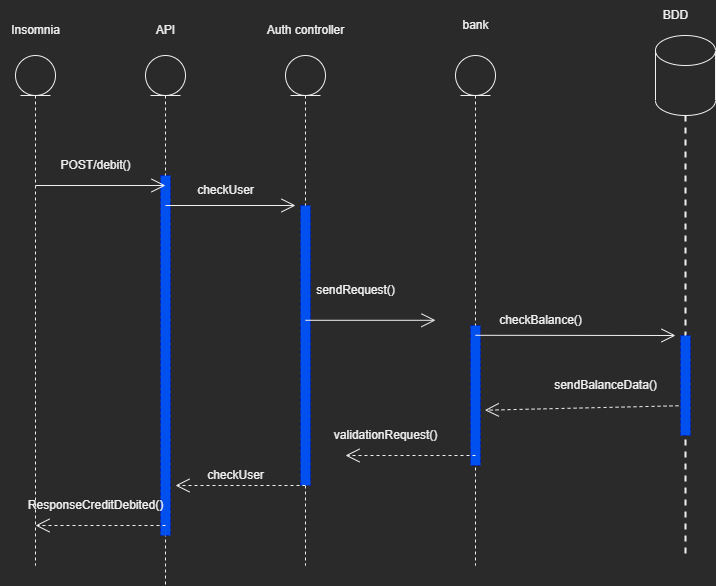

The diagram above was exported from draw.io. Its source (the exported page's mxGraphModel, read from the mxfile embedded in the PNG):
<mxGraphModel dx="1185" dy="588" grid="1" gridSize="10" guides="1" tooltips="1" connect="1" arrows="1" fold="1" page="1" pageScale="1" pageWidth="827" pageHeight="1169" math="0" shadow="0">
  <root>
    <mxCell id="0" />
    <mxCell id="1" parent="0" />
    <mxCell id="F2Pl9VeFhpRgYNjunomt-16" value="" style="shape=umlLifeline;participant=umlEntity;perimeter=lifelinePerimeter;whiteSpace=wrap;html=1;container=1;collapsible=0;recursiveResize=0;verticalAlign=top;spacingTop=36;outlineConnect=0;fillColor=none;" vertex="1" parent="1">
      <mxGeometry x="180" y="200" width="40" height="530" as="geometry" />
    </mxCell>
    <mxCell id="F2Pl9VeFhpRgYNjunomt-46" value="" style="html=1;points=[];perimeter=orthogonalPerimeter;dashed=1;fillColor=#0050ef;fontColor=#ffffff;strokeColor=#001DBC;" vertex="1" parent="F2Pl9VeFhpRgYNjunomt-16">
      <mxGeometry x="15" y="120" width="10" height="360" as="geometry" />
    </mxCell>
    <mxCell id="F2Pl9VeFhpRgYNjunomt-17" value="API" style="text;html=1;align=center;verticalAlign=middle;resizable=0;points=[];autosize=1;strokeColor=none;fillColor=none;" vertex="1" parent="1">
      <mxGeometry x="180" y="160" width="40" height="30" as="geometry" />
    </mxCell>
    <mxCell id="F2Pl9VeFhpRgYNjunomt-20" value="" style="shape=umlLifeline;participant=umlEntity;perimeter=lifelinePerimeter;whiteSpace=wrap;html=1;container=1;collapsible=0;recursiveResize=0;verticalAlign=top;spacingTop=36;outlineConnect=0;" vertex="1" parent="1">
      <mxGeometry x="50" y="200" width="40" height="510" as="geometry" />
    </mxCell>
    <mxCell id="F2Pl9VeFhpRgYNjunomt-21" value="Insomnia" style="text;html=1;align=center;verticalAlign=middle;resizable=0;points=[];autosize=1;strokeColor=none;fillColor=none;" vertex="1" parent="1">
      <mxGeometry x="35" y="160" width="70" height="30" as="geometry" />
    </mxCell>
    <mxCell id="F2Pl9VeFhpRgYNjunomt-22" value="" style="shape=umlLifeline;participant=umlEntity;perimeter=lifelinePerimeter;whiteSpace=wrap;html=1;container=1;collapsible=0;recursiveResize=0;verticalAlign=top;spacingTop=36;outlineConnect=0;fillColor=none;" vertex="1" parent="1">
      <mxGeometry x="320" y="200" width="40" height="510" as="geometry" />
    </mxCell>
    <mxCell id="F2Pl9VeFhpRgYNjunomt-47" value="" style="html=1;points=[];perimeter=orthogonalPerimeter;dashed=1;fillColor=#0050ef;fontColor=#ffffff;strokeColor=#001DBC;" vertex="1" parent="F2Pl9VeFhpRgYNjunomt-22">
      <mxGeometry x="15" y="150" width="10" height="280" as="geometry" />
    </mxCell>
    <mxCell id="F2Pl9VeFhpRgYNjunomt-23" value="Auth controller" style="text;html=1;align=center;verticalAlign=middle;resizable=0;points=[];autosize=1;strokeColor=none;fillColor=none;" vertex="1" parent="1">
      <mxGeometry x="290" y="160" width="100" height="30" as="geometry" />
    </mxCell>
    <mxCell id="F2Pl9VeFhpRgYNjunomt-24" value="" style="shape=umlLifeline;participant=umlEntity;perimeter=lifelinePerimeter;whiteSpace=wrap;html=1;container=1;collapsible=0;recursiveResize=0;verticalAlign=top;spacingTop=36;outlineConnect=0;" vertex="1" parent="1">
      <mxGeometry x="490" y="200" width="40" height="510" as="geometry" />
    </mxCell>
    <mxCell id="F2Pl9VeFhpRgYNjunomt-48" value="" style="html=1;points=[];perimeter=orthogonalPerimeter;dashed=1;fillColor=#0050ef;fontColor=#ffffff;strokeColor=#001DBC;" vertex="1" parent="F2Pl9VeFhpRgYNjunomt-24">
      <mxGeometry x="15" y="270" width="10" height="140" as="geometry" />
    </mxCell>
    <mxCell id="F2Pl9VeFhpRgYNjunomt-25" value="bank" style="text;html=1;align=center;verticalAlign=middle;resizable=0;points=[];autosize=1;strokeColor=none;fillColor=none;" vertex="1" parent="1">
      <mxGeometry x="485" y="155" width="50" height="30" as="geometry" />
    </mxCell>
    <mxCell id="F2Pl9VeFhpRgYNjunomt-26" value="" style="shape=cylinder3;whiteSpace=wrap;html=1;boundedLbl=1;backgroundOutline=1;size=15;" vertex="1" parent="1">
      <mxGeometry x="690" y="180" width="60" height="80" as="geometry" />
    </mxCell>
    <mxCell id="F2Pl9VeFhpRgYNjunomt-27" value="BDD" style="text;html=1;align=center;verticalAlign=middle;resizable=0;points=[];autosize=1;strokeColor=none;fillColor=none;" vertex="1" parent="1">
      <mxGeometry x="685" y="145" width="50" height="30" as="geometry" />
    </mxCell>
    <mxCell id="F2Pl9VeFhpRgYNjunomt-28" value="" style="line;strokeWidth=2;direction=south;html=1;dashed=1;" vertex="1" parent="1">
      <mxGeometry x="715" y="260" width="10" height="440" as="geometry" />
    </mxCell>
    <mxCell id="F2Pl9VeFhpRgYNjunomt-29" value="" style="endArrow=open;endFill=1;endSize=12;html=1;rounded=0;" edge="1" parent="1">
      <mxGeometry width="160" relative="1" as="geometry">
        <mxPoint x="70" y="330" as="sourcePoint" />
        <mxPoint x="200" y="330" as="targetPoint" />
      </mxGeometry>
    </mxCell>
    <mxCell id="F2Pl9VeFhpRgYNjunomt-30" value="" style="endArrow=open;endFill=1;endSize=12;html=1;rounded=0;" edge="1" parent="1">
      <mxGeometry width="160" relative="1" as="geometry">
        <mxPoint x="510" y="479.79" as="sourcePoint" />
        <mxPoint x="710" y="480" as="targetPoint" />
      </mxGeometry>
    </mxCell>
    <mxCell id="F2Pl9VeFhpRgYNjunomt-31" value="" style="endArrow=open;endFill=1;endSize=12;html=1;rounded=0;" edge="1" parent="1">
      <mxGeometry width="160" relative="1" as="geometry">
        <mxPoint x="200" y="350" as="sourcePoint" />
        <mxPoint x="330" y="350" as="targetPoint" />
      </mxGeometry>
    </mxCell>
    <mxCell id="F2Pl9VeFhpRgYNjunomt-32" value="" style="endArrow=open;endFill=1;endSize=12;html=1;rounded=0;" edge="1" parent="1">
      <mxGeometry width="160" relative="1" as="geometry">
        <mxPoint x="340" y="464.79" as="sourcePoint" />
        <mxPoint x="470" y="464.79" as="targetPoint" />
      </mxGeometry>
    </mxCell>
    <mxCell id="F2Pl9VeFhpRgYNjunomt-33" value="" style="endArrow=open;endFill=1;endSize=12;html=1;rounded=0;entryX=1.433;entryY=0.605;entryDx=0;entryDy=0;entryPerimeter=0;dashed=1;" edge="1" parent="1" target="F2Pl9VeFhpRgYNjunomt-48">
      <mxGeometry width="160" relative="1" as="geometry">
        <mxPoint x="725" y="550" as="sourcePoint" />
        <mxPoint x="590" y="550" as="targetPoint" />
      </mxGeometry>
    </mxCell>
    <mxCell id="F2Pl9VeFhpRgYNjunomt-34" value="" style="endArrow=open;endFill=1;endSize=12;html=1;rounded=0;dashed=1;" edge="1" parent="1">
      <mxGeometry width="160" relative="1" as="geometry">
        <mxPoint x="510" y="600" as="sourcePoint" />
        <mxPoint x="380" y="600" as="targetPoint" />
      </mxGeometry>
    </mxCell>
    <mxCell id="F2Pl9VeFhpRgYNjunomt-35" value="" style="endArrow=open;endFill=1;endSize=12;html=1;rounded=0;dashed=1;" edge="1" parent="1">
      <mxGeometry width="160" relative="1" as="geometry">
        <mxPoint x="340" y="630" as="sourcePoint" />
        <mxPoint x="210" y="630" as="targetPoint" />
      </mxGeometry>
    </mxCell>
    <mxCell id="F2Pl9VeFhpRgYNjunomt-36" value="" style="endArrow=open;endFill=1;endSize=12;html=1;rounded=0;dashed=1;" edge="1" parent="1">
      <mxGeometry width="160" relative="1" as="geometry">
        <mxPoint x="200" y="670" as="sourcePoint" />
        <mxPoint x="70" y="670" as="targetPoint" />
      </mxGeometry>
    </mxCell>
    <mxCell id="F2Pl9VeFhpRgYNjunomt-37" value="POST/debit()" style="text;html=1;align=center;verticalAlign=middle;resizable=0;points=[];autosize=1;strokeColor=none;fillColor=none;" vertex="1" parent="1">
      <mxGeometry x="85" y="295" width="90" height="30" as="geometry" />
    </mxCell>
    <mxCell id="F2Pl9VeFhpRgYNjunomt-38" value="checkUser" style="text;html=1;align=center;verticalAlign=middle;resizable=0;points=[];autosize=1;strokeColor=none;fillColor=none;" vertex="1" parent="1">
      <mxGeometry x="220" y="320" width="80" height="30" as="geometry" />
    </mxCell>
    <mxCell id="F2Pl9VeFhpRgYNjunomt-39" value="sendRequest()" style="text;html=1;align=center;verticalAlign=middle;resizable=0;points=[];autosize=1;strokeColor=none;fillColor=none;" vertex="1" parent="1">
      <mxGeometry x="340" y="420" width="100" height="30" as="geometry" />
    </mxCell>
    <mxCell id="F2Pl9VeFhpRgYNjunomt-40" value="checkBalance()" style="text;html=1;align=center;verticalAlign=middle;resizable=0;points=[];autosize=1;strokeColor=none;fillColor=none;" vertex="1" parent="1">
      <mxGeometry x="520" y="450" width="110" height="30" as="geometry" />
    </mxCell>
    <mxCell id="F2Pl9VeFhpRgYNjunomt-41" value="sendBalanceData()" style="text;html=1;align=center;verticalAlign=middle;resizable=0;points=[];autosize=1;strokeColor=none;fillColor=none;" vertex="1" parent="1">
      <mxGeometry x="575" y="515" width="130" height="30" as="geometry" />
    </mxCell>
    <mxCell id="F2Pl9VeFhpRgYNjunomt-42" value="validationRequest()" style="text;html=1;align=center;verticalAlign=middle;resizable=0;points=[];autosize=1;strokeColor=none;fillColor=none;" vertex="1" parent="1">
      <mxGeometry x="355" y="565" width="130" height="30" as="geometry" />
    </mxCell>
    <mxCell id="F2Pl9VeFhpRgYNjunomt-43" value="checkUser" style="text;html=1;align=center;verticalAlign=middle;resizable=0;points=[];autosize=1;strokeColor=none;fillColor=none;" vertex="1" parent="1">
      <mxGeometry x="230" y="605" width="80" height="30" as="geometry" />
    </mxCell>
    <mxCell id="F2Pl9VeFhpRgYNjunomt-44" value="ResponseCreditDebited()" style="text;html=1;align=center;verticalAlign=middle;resizable=0;points=[];autosize=1;strokeColor=none;fillColor=none;" vertex="1" parent="1">
      <mxGeometry x="50" y="635" width="160" height="30" as="geometry" />
    </mxCell>
    <mxCell id="F2Pl9VeFhpRgYNjunomt-49" value="" style="html=1;points=[];perimeter=orthogonalPerimeter;dashed=1;fillColor=#0050ef;fontColor=#ffffff;strokeColor=#001DBC;" vertex="1" parent="1">
      <mxGeometry x="715" y="480" width="10" height="100" as="geometry" />
    </mxCell>
  </root>
</mxGraphModel>